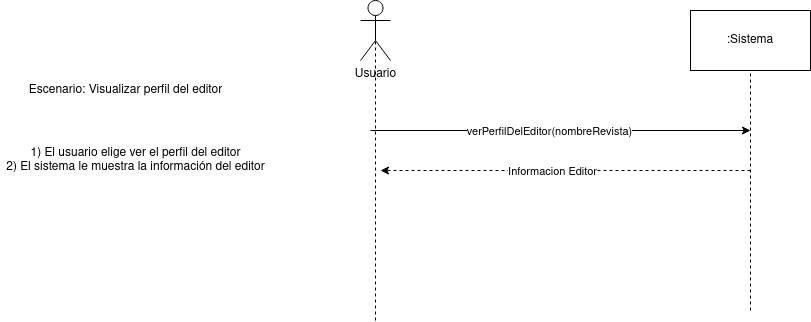

The diagram above was exported from draw.io. Its source (the exported page's mxGraphModel, read from the mxfile embedded in the PNG):
<mxGraphModel dx="1373" dy="792" grid="1" gridSize="10" guides="1" tooltips="1" connect="1" arrows="1" fold="1" page="1" pageScale="1" pageWidth="827" pageHeight="1169" math="0" shadow="0">
  <root>
    <mxCell id="tTlHL2tb9iyeR6WLp2YH-0" />
    <mxCell id="tTlHL2tb9iyeR6WLp2YH-1" parent="tTlHL2tb9iyeR6WLp2YH-0" />
    <mxCell id="tTlHL2tb9iyeR6WLp2YH-2" value="Usuario" style="shape=umlActor;verticalLabelPosition=bottom;verticalAlign=top;html=1;outlineConnect=0;" vertex="1" parent="tTlHL2tb9iyeR6WLp2YH-1">
      <mxGeometry x="370" y="140" width="30" height="60" as="geometry" />
    </mxCell>
    <mxCell id="tTlHL2tb9iyeR6WLp2YH-3" value=":Sistema" style="rounded=0;whiteSpace=wrap;html=1;" vertex="1" parent="tTlHL2tb9iyeR6WLp2YH-1">
      <mxGeometry x="700" y="150" width="120" height="60" as="geometry" />
    </mxCell>
    <mxCell id="tTlHL2tb9iyeR6WLp2YH-4" value="" style="endArrow=none;dashed=1;html=1;entryX=0.5;entryY=0.5;entryDx=0;entryDy=0;entryPerimeter=0;" edge="1" parent="tTlHL2tb9iyeR6WLp2YH-1" target="tTlHL2tb9iyeR6WLp2YH-2">
      <mxGeometry width="50" height="50" relative="1" as="geometry">
        <mxPoint x="385" y="460" as="sourcePoint" />
        <mxPoint x="380" y="230" as="targetPoint" />
      </mxGeometry>
    </mxCell>
    <mxCell id="tTlHL2tb9iyeR6WLp2YH-5" value="" style="endArrow=none;dashed=1;html=1;entryX=0.5;entryY=1;entryDx=0;entryDy=0;" edge="1" parent="tTlHL2tb9iyeR6WLp2YH-1" target="tTlHL2tb9iyeR6WLp2YH-3">
      <mxGeometry width="50" height="50" relative="1" as="geometry">
        <mxPoint x="760" y="450" as="sourcePoint" />
        <mxPoint x="760" y="220" as="targetPoint" />
      </mxGeometry>
    </mxCell>
    <mxCell id="tTlHL2tb9iyeR6WLp2YH-6" value="Escenario: Visualizar perfil del editor" style="text;html=1;align=center;verticalAlign=middle;resizable=0;points=[];autosize=1;strokeColor=none;fillColor=none;" vertex="1" parent="tTlHL2tb9iyeR6WLp2YH-1">
      <mxGeometry x="30" y="220" width="210" height="20" as="geometry" />
    </mxCell>
    <mxCell id="tTlHL2tb9iyeR6WLp2YH-7" value="&lt;div&gt;1) El usuario elige ver el perfil del editor&lt;/div&gt;&lt;div&gt;2) El sistema le muestra la información del editor&lt;br&gt;&lt;/div&gt;" style="text;html=1;align=center;verticalAlign=middle;resizable=0;points=[];autosize=1;strokeColor=none;fillColor=none;" vertex="1" parent="tTlHL2tb9iyeR6WLp2YH-1">
      <mxGeometry x="10" y="285" width="270" height="30" as="geometry" />
    </mxCell>
    <mxCell id="tTlHL2tb9iyeR6WLp2YH-8" value="" style="endArrow=classic;html=1;" edge="1" parent="tTlHL2tb9iyeR6WLp2YH-1">
      <mxGeometry width="50" height="50" relative="1" as="geometry">
        <mxPoint x="380" y="270" as="sourcePoint" />
        <mxPoint x="760" y="270" as="targetPoint" />
      </mxGeometry>
    </mxCell>
    <mxCell id="tTlHL2tb9iyeR6WLp2YH-9" value="verPerfilDelEditor(nombreRevista)" style="edgeLabel;html=1;align=center;verticalAlign=middle;resizable=0;points=[];" vertex="1" connectable="0" parent="tTlHL2tb9iyeR6WLp2YH-8">
      <mxGeometry x="-0.0683" y="4" relative="1" as="geometry">
        <mxPoint x="1" y="4" as="offset" />
      </mxGeometry>
    </mxCell>
    <mxCell id="tTlHL2tb9iyeR6WLp2YH-12" value="" style="endArrow=classic;dashed=1;html=1;endFill=1;" edge="1" parent="tTlHL2tb9iyeR6WLp2YH-1">
      <mxGeometry width="50" height="50" relative="1" as="geometry">
        <mxPoint x="760" y="310" as="sourcePoint" />
        <mxPoint x="390" y="310" as="targetPoint" />
      </mxGeometry>
    </mxCell>
    <mxCell id="tTlHL2tb9iyeR6WLp2YH-13" value="Informacion Editor" style="edgeLabel;html=1;align=center;verticalAlign=middle;resizable=0;points=[];" vertex="1" connectable="0" parent="tTlHL2tb9iyeR6WLp2YH-12">
      <mxGeometry x="0.0872" y="2" relative="1" as="geometry">
        <mxPoint x="2" y="-2" as="offset" />
      </mxGeometry>
    </mxCell>
  </root>
</mxGraphModel>